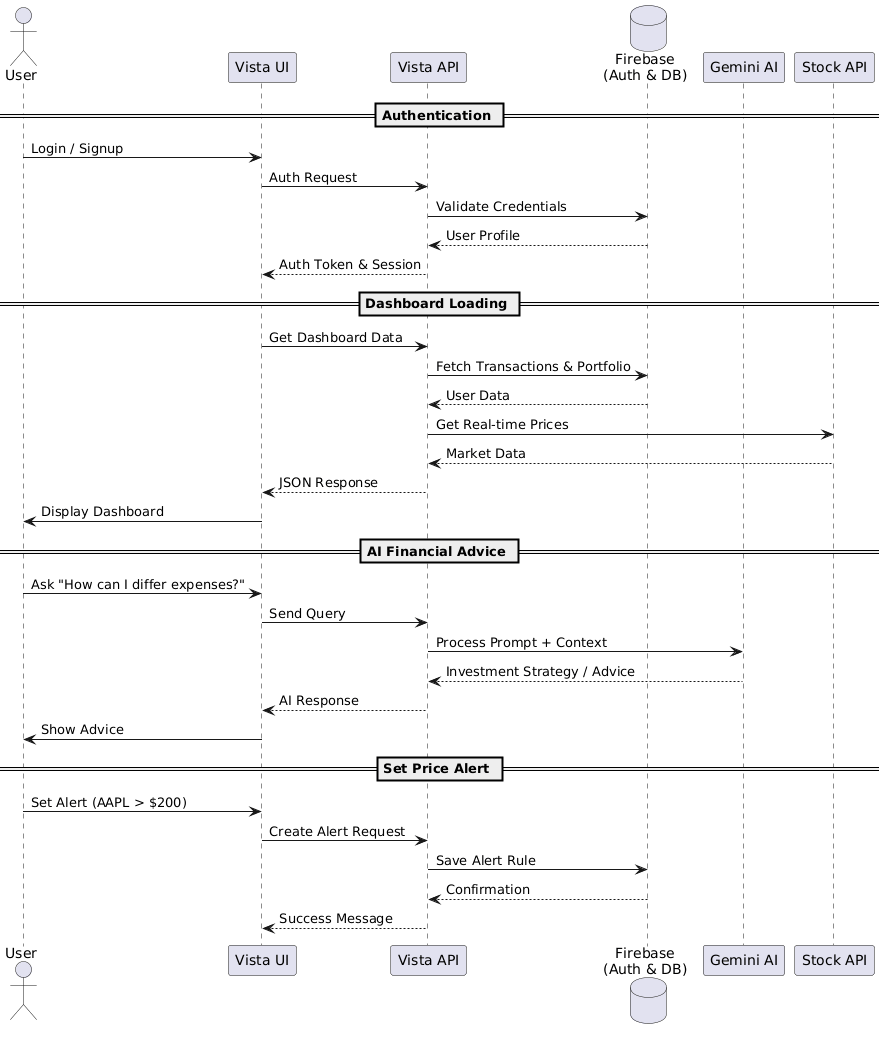

The diagram above was rendered by PlantUML. Its source (embedded in the PNG):
@startuml
actor User
participant "Vista UI" as UI
participant "Vista API" as API
database "Firebase\n(Auth & DB)" as DB
participant "Gemini AI" as AI
participant "Stock API" as Stock

== Authentication ==
User -> UI : Login / Signup
UI -> API : Auth Request
API -> DB : Validate Credentials
DB --> API : User Profile
API --> UI : Auth Token & Session

== Dashboard Loading ==
UI -> API : Get Dashboard Data
API -> DB : Fetch Transactions & Portfolio
DB --> API : User Data
API -> Stock : Get Real-time Prices
Stock --> API : Market Data
API --> UI : JSON Response
UI -> User : Display Dashboard

== AI Financial Advice ==
User -> UI : Ask "How can I differ expenses?"
UI -> API : Send Query
API -> AI : Process Prompt + Context
AI --> API : Investment Strategy / Advice
API --> UI : AI Response
UI -> User : Show Advice

== Set Price Alert ==
User -> UI : Set Alert (AAPL > $200)
UI -> API : Create Alert Request
API -> DB : Save Alert Rule
DB --> API : Confirmation
API --> UI : Success Message
@enduml